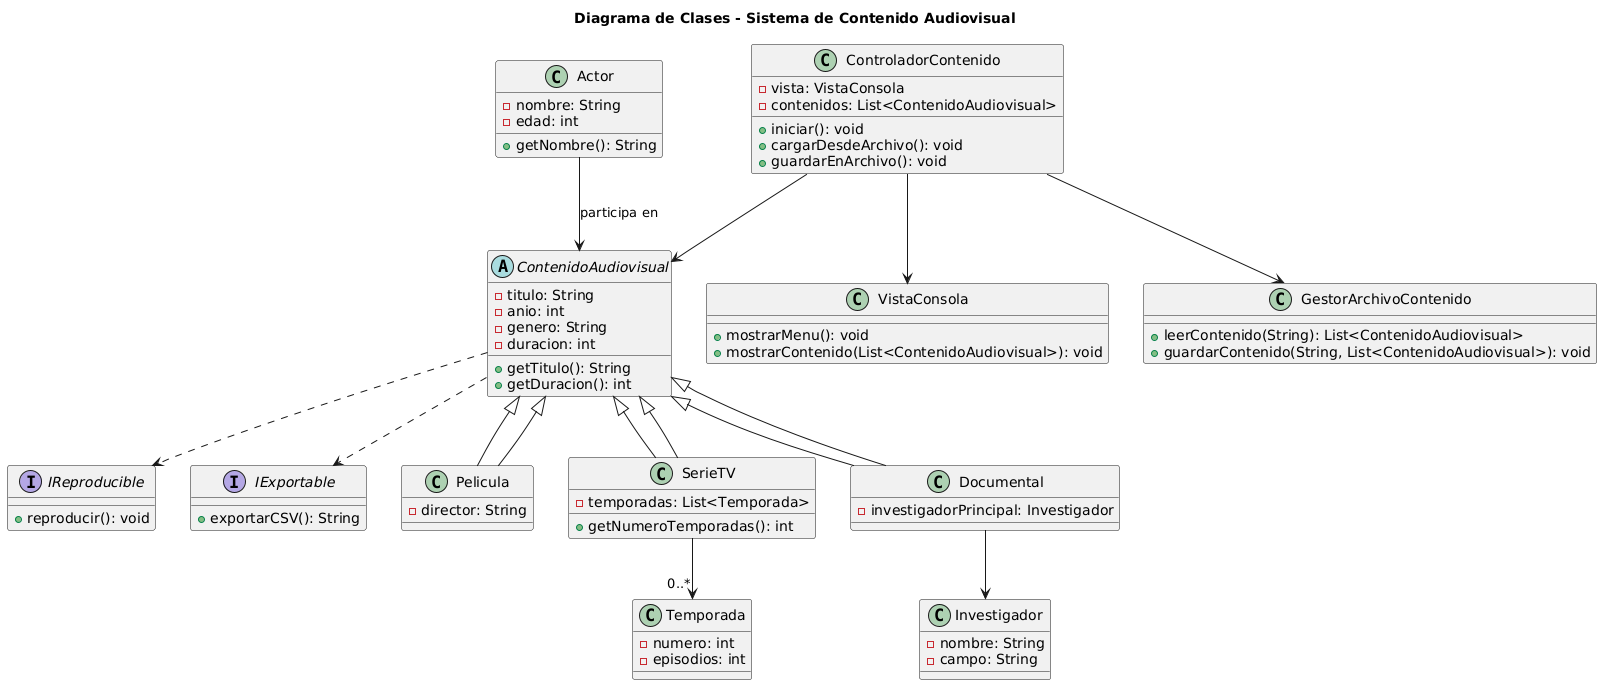

The diagram above was rendered by PlantUML. Its source (embedded in the PNG):
@startuml
' Título del diagrama
title Diagrama de Clases - Sistema de Contenido Audiovisual

' Interfaces
interface IReproducible {
  + reproducir(): void
}

interface IExportable {
  + exportarCSV(): String
}

' Clase base
abstract class ContenidoAudiovisual {
  - titulo: String
  - anio: int
  - genero: String
  - duracion: int
  + getTitulo(): String
  + getDuracion(): int
}

' Subclases
class Pelicula extends ContenidoAudiovisual {
  - director: String
}

class SerieTV extends ContenidoAudiovisual {
  - temporadas: List<Temporada>
  + getNumeroTemporadas(): int
}

class Documental extends ContenidoAudiovisual {
  - investigadorPrincipal: Investigador
}

class Actor {
  - nombre: String
  - edad: int
  + getNombre(): String
}

class Temporada {
  - numero: int
  - episodios: int
}

class Investigador {
  - nombre: String
  - campo: String
}

' Vista, Controlador y Gestor
class VistaConsola {
  + mostrarMenu(): void
  + mostrarContenido(List<ContenidoAudiovisual>): void
}

class ControladorContenido {
  - vista: VistaConsola
  - contenidos: List<ContenidoAudiovisual>
  + iniciar(): void
  + cargarDesdeArchivo(): void
  + guardarEnArchivo(): void
}

class GestorArchivoContenido {
  + leerContenido(String): List<ContenidoAudiovisual>
  + guardarContenido(String, List<ContenidoAudiovisual>): void
}

' Relaciones
ContenidoAudiovisual <|-- Pelicula
ContenidoAudiovisual <|-- SerieTV
ContenidoAudiovisual <|-- Documental

SerieTV --> "0..*" Temporada
Documental --> Investigador
ContenidoAudiovisual ..> IReproducible
ContenidoAudiovisual ..> IExportable

ControladorContenido --> VistaConsola
ControladorContenido --> ContenidoAudiovisual
ControladorContenido --> GestorArchivoContenido

Actor --> ContenidoAudiovisual : participa en
@enduml